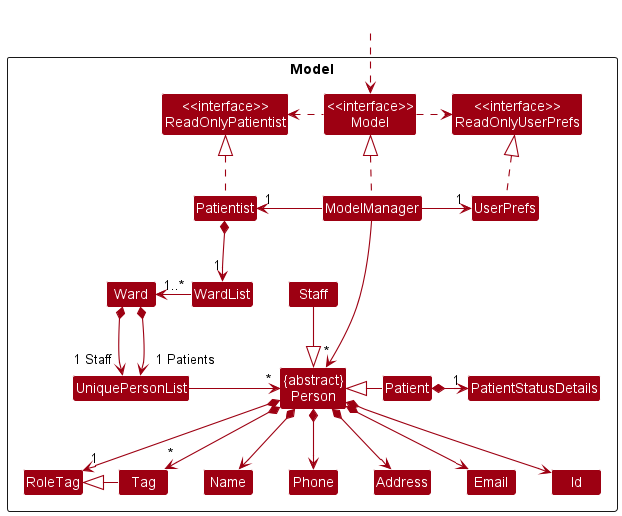

The diagram above was rendered by PlantUML. Its source (embedded in the PNG):
@startuml
!include style.puml
skinparam arrowThickness 1.1
skinparam arrowColor MODEL_COLOR
skinparam classBackgroundColor MODEL_COLOR

Package Model <<Rectangle>>{
Class "<<interface>>\nReadOnlyPatientist" as ReadOnlyPatientist
Class "<<interface>>\nReadOnlyUserPrefs" as ReadOnlyUserPrefs
Class "<<interface>>\nModel" as Model
Class Patientist
Class ModelManager
Class UserPrefs

Class WardList
Class Ward
Class Patient
Class Staff
Class UniquePersonList
Class "{abstract}\nPerson" as Person
Class Address
Class Email
Class Name
Class Phone
Class Id
Class Tag
Class RoleTag
Class PatientStatusDetails


}

Class HiddenOutside #FFFFFF
HiddenOutside ..> Model

Patientist .up.|> ReadOnlyPatientist

ModelManager .up.|> Model
Model .right.> ReadOnlyUserPrefs
Model .left.> ReadOnlyPatientist
ModelManager -left-> "1" Patientist
ModelManager -right-> "1" UserPrefs
UserPrefs .up.|> ReadOnlyUserPrefs

Patientist *--> "1" WardList
WardList -> "1..*" Ward
Ward *--> "1 Staff" UniquePersonList
Ward *--> "1 Patients" UniquePersonList
UniquePersonList -right-> "~*" Person
Person *--> Name
Person *--> Phone
Person *--> Email
Person *--> Address
Person *--> "~*" Tag
Person *--> Id

Tag -left-|> RoleTag
Person *--> "1" RoleTag

Staff --|> Person
Patient -left-|> Person
Patient *-right-> "1" PatientStatusDetails

Name -[hidden]right-> Phone
Phone -[hidden]right-> Address
Address -[hidden]right-> Email

ModelManager -->"~*" Person
@enduml